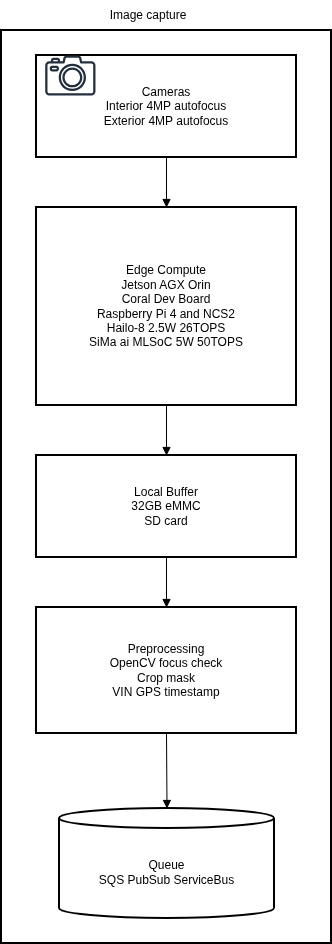

The diagram above was exported from draw.io. Its source (the exported page's mxGraphModel, read from the mxfile embedded in the PNG):
<mxGraphModel dx="2066" dy="1100" grid="1" gridSize="10" guides="1" tooltips="1" connect="1" arrows="1" fold="1" page="1" pageScale="1" pageWidth="850" pageHeight="1100" math="0" shadow="0">
  <root>
    <mxCell id="0" />
    <mxCell id="1" parent="0" />
    <mxCell id="8fw7YKnKBT_8a08asLG2-1" value="" style="group" parent="1" vertex="1" connectable="0">
      <mxGeometry x="260" y="90" width="330" height="943" as="geometry" />
    </mxCell>
    <mxCell id="8fw7YKnKBT_8a08asLG2-2" value="Edge Unit" style="whiteSpace=wrap;strokeWidth=2;" parent="8fw7YKnKBT_8a08asLG2-1" vertex="1">
      <mxGeometry y="30" width="330" height="913" as="geometry" />
    </mxCell>
    <mxCell id="8fw7YKnKBT_8a08asLG2-3" value="Cameras  &#10;Interior 4MP autofocus  &#10;Exterior 4MP autofocus" style="whiteSpace=wrap;strokeWidth=2;" parent="8fw7YKnKBT_8a08asLG2-1" vertex="1">
      <mxGeometry x="35" y="55" width="260" height="102" as="geometry" />
    </mxCell>
    <mxCell id="8fw7YKnKBT_8a08asLG2-4" value="Edge Compute  &#10;Jetson AGX Orin  &#10;Coral Dev Board  &#10;Raspberry Pi 4 and NCS2  &#10;Hailo-8 2.5W 26TOPS  &#10;SiMa ai MLSoC 5W 50TOPS" style="whiteSpace=wrap;strokeWidth=2;" parent="8fw7YKnKBT_8a08asLG2-1" vertex="1">
      <mxGeometry x="35" y="207" width="260" height="198" as="geometry" />
    </mxCell>
    <mxCell id="8fw7YKnKBT_8a08asLG2-5" value="Local Buffer  &#10;32GB eMMC  &#10;SD card" style="whiteSpace=wrap;strokeWidth=2;" parent="8fw7YKnKBT_8a08asLG2-1" vertex="1">
      <mxGeometry x="35" y="455" width="260" height="102" as="geometry" />
    </mxCell>
    <mxCell id="8fw7YKnKBT_8a08asLG2-6" value="Preprocessing  &#10;OpenCV focus check  &#10;Crop mask  &#10;VIN GPS timestamp" style="whiteSpace=wrap;strokeWidth=2;" parent="8fw7YKnKBT_8a08asLG2-1" vertex="1">
      <mxGeometry x="35" y="607" width="260" height="126" as="geometry" />
    </mxCell>
    <mxCell id="8fw7YKnKBT_8a08asLG2-7" value="Queue  &#10;SQS PubSub ServiceBus" style="shape=cylinder3;boundedLbl=1;backgroundOutline=1;size=10;strokeWidth=2;whiteSpace=wrap;" parent="8fw7YKnKBT_8a08asLG2-1" vertex="1">
      <mxGeometry x="58" y="808" width="215" height="110" as="geometry" />
    </mxCell>
    <mxCell id="8fw7YKnKBT_8a08asLG2-8" value="" style="curved=1;startArrow=none;endArrow=block;exitX=0.5;exitY=1;entryX=0.5;entryY=0;rounded=0;" parent="8fw7YKnKBT_8a08asLG2-1" source="8fw7YKnKBT_8a08asLG2-3" target="8fw7YKnKBT_8a08asLG2-4" edge="1">
      <mxGeometry relative="1" as="geometry">
        <Array as="points" />
      </mxGeometry>
    </mxCell>
    <mxCell id="8fw7YKnKBT_8a08asLG2-9" value="" style="curved=1;startArrow=none;endArrow=block;exitX=0.5;exitY=1;entryX=0.5;entryY=0;rounded=0;" parent="8fw7YKnKBT_8a08asLG2-1" source="8fw7YKnKBT_8a08asLG2-4" target="8fw7YKnKBT_8a08asLG2-5" edge="1">
      <mxGeometry relative="1" as="geometry">
        <Array as="points" />
      </mxGeometry>
    </mxCell>
    <mxCell id="8fw7YKnKBT_8a08asLG2-10" value="" style="curved=1;startArrow=none;endArrow=block;exitX=0.5;exitY=1;entryX=0.5;entryY=0;rounded=0;" parent="8fw7YKnKBT_8a08asLG2-1" source="8fw7YKnKBT_8a08asLG2-5" target="8fw7YKnKBT_8a08asLG2-6" edge="1">
      <mxGeometry relative="1" as="geometry">
        <Array as="points" />
      </mxGeometry>
    </mxCell>
    <mxCell id="8fw7YKnKBT_8a08asLG2-11" value="" style="curved=1;startArrow=none;endArrow=block;exitX=0.5;exitY=1;entryX=0.5;entryY=0;rounded=0;" parent="8fw7YKnKBT_8a08asLG2-1" source="8fw7YKnKBT_8a08asLG2-6" target="8fw7YKnKBT_8a08asLG2-7" edge="1">
      <mxGeometry relative="1" as="geometry">
        <Array as="points" />
      </mxGeometry>
    </mxCell>
    <mxCell id="8fw7YKnKBT_8a08asLG2-12" value="" style="sketch=0;outlineConnect=0;fontColor=#232F3E;gradientColor=none;fillColor=#232F3D;strokeColor=none;dashed=0;verticalLabelPosition=bottom;verticalAlign=top;align=center;html=1;fontSize=12;fontStyle=0;aspect=fixed;pointerEvents=1;shape=mxgraph.aws4.camera2;" parent="8fw7YKnKBT_8a08asLG2-1" vertex="1">
      <mxGeometry x="43.680000000000064" y="55" width="50.32" height="40" as="geometry" />
    </mxCell>
    <mxCell id="8fw7YKnKBT_8a08asLG2-13" value="Image capture" style="text;html=1;whiteSpace=wrap;strokeColor=none;fillColor=none;align=center;verticalAlign=middle;rounded=0;" parent="8fw7YKnKBT_8a08asLG2-1" vertex="1">
      <mxGeometry x="47" width="200" height="30" as="geometry" />
    </mxCell>
  </root>
</mxGraphModel>